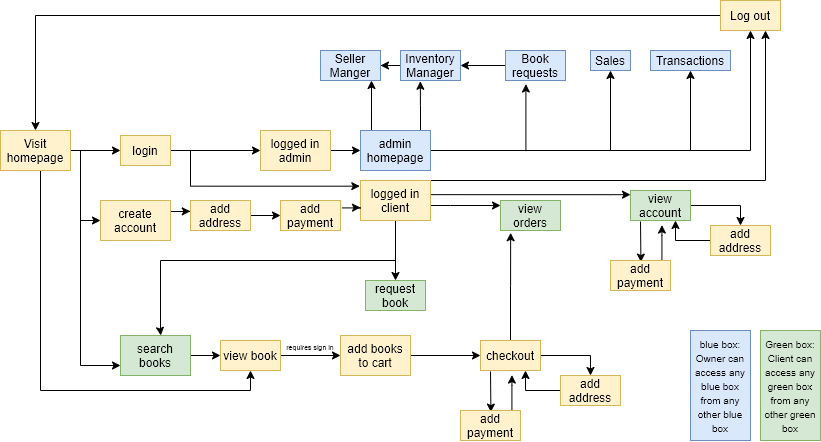

The diagram above was exported from draw.io. Its source (the exported page's mxGraphModel, read from the mxfile embedded in the PNG):
<mxGraphModel dx="1185" dy="705" grid="1" gridSize="10" guides="1" tooltips="1" connect="1" arrows="1" fold="1" page="1" pageScale="1" pageWidth="850" pageHeight="1100" math="0" shadow="0">
  <root>
    <mxCell id="0" />
    <mxCell id="1" parent="0" />
    <mxCell id="GY9phwk0WnERmR6prg_e-6" style="edgeStyle=orthogonalEdgeStyle;rounded=0;orthogonalLoop=1;jettySize=auto;html=1;entryX=0;entryY=0.5;entryDx=0;entryDy=0;" edge="1" parent="1" source="GY9phwk0WnERmR6prg_e-1" target="GY9phwk0WnERmR6prg_e-78">
      <mxGeometry relative="1" as="geometry">
        <mxPoint x="250" y="180" as="targetPoint" />
      </mxGeometry>
    </mxCell>
    <mxCell id="GY9phwk0WnERmR6prg_e-7" style="edgeStyle=orthogonalEdgeStyle;rounded=0;orthogonalLoop=1;jettySize=auto;html=1;entryX=-0.01;entryY=0.142;entryDx=0;entryDy=0;entryPerimeter=0;" edge="1" parent="1" source="GY9phwk0WnERmR6prg_e-1" target="GY9phwk0WnERmR6prg_e-3">
      <mxGeometry relative="1" as="geometry">
        <Array as="points">
          <mxPoint x="210" y="180" />
          <mxPoint x="210" y="216" />
        </Array>
      </mxGeometry>
    </mxCell>
    <mxCell id="GY9phwk0WnERmR6prg_e-1" value="login" style="rounded=0;whiteSpace=wrap;html=1;fillColor=#fff2cc;strokeColor=#d6b656;" vertex="1" parent="1">
      <mxGeometry x="140" y="165" width="50" height="30" as="geometry" />
    </mxCell>
    <mxCell id="GY9phwk0WnERmR6prg_e-62" style="edgeStyle=orthogonalEdgeStyle;rounded=0;orthogonalLoop=1;jettySize=auto;html=1;entryX=0.331;entryY=1.026;entryDx=0;entryDy=0;entryPerimeter=0;" edge="1" parent="1" target="GY9phwk0WnERmR6prg_e-58">
      <mxGeometry relative="1" as="geometry">
        <mxPoint x="440" y="160" as="sourcePoint" />
      </mxGeometry>
    </mxCell>
    <mxCell id="GY9phwk0WnERmR6prg_e-63" style="edgeStyle=orthogonalEdgeStyle;rounded=0;orthogonalLoop=1;jettySize=auto;html=1;entryX=0.34;entryY=1.118;entryDx=0;entryDy=0;entryPerimeter=0;" edge="1" parent="1" source="GY9phwk0WnERmR6prg_e-2" target="GY9phwk0WnERmR6prg_e-60">
      <mxGeometry relative="1" as="geometry" />
    </mxCell>
    <mxCell id="GY9phwk0WnERmR6prg_e-65" style="edgeStyle=orthogonalEdgeStyle;rounded=0;orthogonalLoop=1;jettySize=auto;html=1;entryX=0.5;entryY=1;entryDx=0;entryDy=0;" edge="1" parent="1" source="GY9phwk0WnERmR6prg_e-2" target="GY9phwk0WnERmR6prg_e-55">
      <mxGeometry relative="1" as="geometry" />
    </mxCell>
    <mxCell id="GY9phwk0WnERmR6prg_e-66" style="edgeStyle=orthogonalEdgeStyle;rounded=0;orthogonalLoop=1;jettySize=auto;html=1;entryX=0.85;entryY=1;entryDx=0;entryDy=0;entryPerimeter=0;exitX=0.157;exitY=0;exitDx=0;exitDy=0;exitPerimeter=0;" edge="1" parent="1" source="GY9phwk0WnERmR6prg_e-2" target="GY9phwk0WnERmR6prg_e-59">
      <mxGeometry relative="1" as="geometry" />
    </mxCell>
    <mxCell id="GY9phwk0WnERmR6prg_e-68" style="edgeStyle=orthogonalEdgeStyle;rounded=0;orthogonalLoop=1;jettySize=auto;html=1;entryX=0.5;entryY=1;entryDx=0;entryDy=0;" edge="1" parent="1" source="GY9phwk0WnERmR6prg_e-2" target="GY9phwk0WnERmR6prg_e-61">
      <mxGeometry relative="1" as="geometry" />
    </mxCell>
    <mxCell id="GY9phwk0WnERmR6prg_e-70" style="edgeStyle=orthogonalEdgeStyle;rounded=0;orthogonalLoop=1;jettySize=auto;html=1;entryX=0.5;entryY=1;entryDx=0;entryDy=0;" edge="1" parent="1" source="GY9phwk0WnERmR6prg_e-2" target="GY9phwk0WnERmR6prg_e-69">
      <mxGeometry relative="1" as="geometry" />
    </mxCell>
    <mxCell id="GY9phwk0WnERmR6prg_e-2" value="admin homepage" style="rounded=0;whiteSpace=wrap;html=1;fillColor=#dae8fc;strokeColor=#6c8ebf;" vertex="1" parent="1">
      <mxGeometry x="380" y="160" width="70" height="40" as="geometry" />
    </mxCell>
    <mxCell id="GY9phwk0WnERmR6prg_e-44" style="edgeStyle=orthogonalEdgeStyle;rounded=0;orthogonalLoop=1;jettySize=auto;html=1;entryX=0.5;entryY=0;entryDx=0;entryDy=0;" edge="1" parent="1" source="GY9phwk0WnERmR6prg_e-3" target="GY9phwk0WnERmR6prg_e-32">
      <mxGeometry relative="1" as="geometry" />
    </mxCell>
    <mxCell id="GY9phwk0WnERmR6prg_e-48" style="edgeStyle=orthogonalEdgeStyle;rounded=0;orthogonalLoop=1;jettySize=auto;html=1;entryX=0.576;entryY=-0.001;entryDx=0;entryDy=0;entryPerimeter=0;" edge="1" parent="1" source="GY9phwk0WnERmR6prg_e-3" target="GY9phwk0WnERmR6prg_e-13">
      <mxGeometry relative="1" as="geometry">
        <Array as="points">
          <mxPoint x="415" y="290" />
          <mxPoint x="180" y="290" />
          <mxPoint x="180" y="362" />
          <mxPoint x="180" y="362" />
        </Array>
      </mxGeometry>
    </mxCell>
    <mxCell id="GY9phwk0WnERmR6prg_e-52" style="edgeStyle=orthogonalEdgeStyle;rounded=0;orthogonalLoop=1;jettySize=auto;html=1;" edge="1" parent="1" source="GY9phwk0WnERmR6prg_e-3" target="GY9phwk0WnERmR6prg_e-29">
      <mxGeometry relative="1" as="geometry">
        <Array as="points">
          <mxPoint x="470" y="235" />
          <mxPoint x="470" y="235" />
        </Array>
      </mxGeometry>
    </mxCell>
    <mxCell id="GY9phwk0WnERmR6prg_e-54" style="edgeStyle=orthogonalEdgeStyle;rounded=0;orthogonalLoop=1;jettySize=auto;html=1;exitX=0.996;exitY=0.354;exitDx=0;exitDy=0;exitPerimeter=0;" edge="1" parent="1" source="GY9phwk0WnERmR6prg_e-3" target="GY9phwk0WnERmR6prg_e-38">
      <mxGeometry relative="1" as="geometry">
        <Array as="points">
          <mxPoint x="630" y="224" />
          <mxPoint x="630" y="224" />
        </Array>
      </mxGeometry>
    </mxCell>
    <mxCell id="GY9phwk0WnERmR6prg_e-73" style="edgeStyle=orthogonalEdgeStyle;rounded=0;orthogonalLoop=1;jettySize=auto;html=1;entryX=0.75;entryY=1;entryDx=0;entryDy=0;" edge="1" parent="1" source="GY9phwk0WnERmR6prg_e-3" target="GY9phwk0WnERmR6prg_e-69">
      <mxGeometry relative="1" as="geometry">
        <Array as="points">
          <mxPoint x="785" y="210" />
        </Array>
      </mxGeometry>
    </mxCell>
    <mxCell id="GY9phwk0WnERmR6prg_e-3" value="logged in&lt;br&gt;client" style="rounded=0;whiteSpace=wrap;html=1;fillColor=#fff2cc;strokeColor=#d6b656;" vertex="1" parent="1">
      <mxGeometry x="380" y="210" width="70" height="40" as="geometry" />
    </mxCell>
    <mxCell id="GY9phwk0WnERmR6prg_e-5" style="edgeStyle=orthogonalEdgeStyle;rounded=0;orthogonalLoop=1;jettySize=auto;html=1;entryX=0;entryY=0.5;entryDx=0;entryDy=0;" edge="1" parent="1" source="GY9phwk0WnERmR6prg_e-4" target="GY9phwk0WnERmR6prg_e-1">
      <mxGeometry relative="1" as="geometry" />
    </mxCell>
    <mxCell id="GY9phwk0WnERmR6prg_e-9" style="edgeStyle=orthogonalEdgeStyle;rounded=0;orthogonalLoop=1;jettySize=auto;html=1;entryX=0;entryY=0.5;entryDx=0;entryDy=0;" edge="1" parent="1" source="GY9phwk0WnERmR6prg_e-4" target="GY9phwk0WnERmR6prg_e-8">
      <mxGeometry relative="1" as="geometry">
        <Array as="points">
          <mxPoint x="100" y="180" />
          <mxPoint x="100" y="250" />
        </Array>
      </mxGeometry>
    </mxCell>
    <mxCell id="GY9phwk0WnERmR6prg_e-14" style="edgeStyle=orthogonalEdgeStyle;rounded=0;orthogonalLoop=1;jettySize=auto;html=1;entryX=0;entryY=0.75;entryDx=0;entryDy=0;" edge="1" parent="1" source="GY9phwk0WnERmR6prg_e-4" target="GY9phwk0WnERmR6prg_e-13">
      <mxGeometry relative="1" as="geometry">
        <Array as="points">
          <mxPoint x="100" y="180" />
          <mxPoint x="100" y="395" />
        </Array>
      </mxGeometry>
    </mxCell>
    <mxCell id="GY9phwk0WnERmR6prg_e-77" style="edgeStyle=orthogonalEdgeStyle;rounded=0;orthogonalLoop=1;jettySize=auto;html=1;entryX=0.5;entryY=1;entryDx=0;entryDy=0;" edge="1" parent="1" source="GY9phwk0WnERmR6prg_e-4" target="GY9phwk0WnERmR6prg_e-45">
      <mxGeometry relative="1" as="geometry">
        <Array as="points">
          <mxPoint x="60" y="420" />
          <mxPoint x="270" y="420" />
        </Array>
      </mxGeometry>
    </mxCell>
    <mxCell id="GY9phwk0WnERmR6prg_e-4" value="Visit homepage" style="rounded=0;whiteSpace=wrap;html=1;fillColor=#fff2cc;strokeColor=#d6b656;" vertex="1" parent="1">
      <mxGeometry x="20" y="160" width="70" height="40" as="geometry" />
    </mxCell>
    <mxCell id="GY9phwk0WnERmR6prg_e-11" style="edgeStyle=orthogonalEdgeStyle;rounded=0;orthogonalLoop=1;jettySize=auto;html=1;entryX=-0.003;entryY=0.36;entryDx=0;entryDy=0;entryPerimeter=0;exitX=1;exitY=0.5;exitDx=0;exitDy=0;" edge="1" parent="1" source="GY9phwk0WnERmR6prg_e-8" target="GY9phwk0WnERmR6prg_e-19">
      <mxGeometry relative="1" as="geometry">
        <Array as="points">
          <mxPoint x="190" y="241" />
          <mxPoint x="210" y="241" />
        </Array>
      </mxGeometry>
    </mxCell>
    <mxCell id="GY9phwk0WnERmR6prg_e-8" value="create account" style="rounded=0;whiteSpace=wrap;html=1;fillColor=#fff2cc;strokeColor=#d6b656;" vertex="1" parent="1">
      <mxGeometry x="120" y="230" width="70" height="40" as="geometry" />
    </mxCell>
    <mxCell id="GY9phwk0WnERmR6prg_e-46" style="edgeStyle=orthogonalEdgeStyle;rounded=0;orthogonalLoop=1;jettySize=auto;html=1;entryX=0;entryY=0.5;entryDx=0;entryDy=0;" edge="1" parent="1" source="GY9phwk0WnERmR6prg_e-13" target="GY9phwk0WnERmR6prg_e-45">
      <mxGeometry relative="1" as="geometry" />
    </mxCell>
    <mxCell id="GY9phwk0WnERmR6prg_e-13" value="search books" style="rounded=0;whiteSpace=wrap;html=1;fillColor=#d5e8d4;strokeColor=#82b366;" vertex="1" parent="1">
      <mxGeometry x="140" y="365" width="70" height="40" as="geometry" />
    </mxCell>
    <mxCell id="GY9phwk0WnERmR6prg_e-51" style="edgeStyle=orthogonalEdgeStyle;rounded=0;orthogonalLoop=1;jettySize=auto;html=1;entryX=0;entryY=0.5;entryDx=0;entryDy=0;" edge="1" parent="1" source="GY9phwk0WnERmR6prg_e-15" target="GY9phwk0WnERmR6prg_e-17">
      <mxGeometry relative="1" as="geometry" />
    </mxCell>
    <mxCell id="GY9phwk0WnERmR6prg_e-15" value="add books to cart" style="rounded=0;whiteSpace=wrap;html=1;fillColor=#fff2cc;strokeColor=#d6b656;" vertex="1" parent="1">
      <mxGeometry x="360" y="365" width="70" height="40" as="geometry" />
    </mxCell>
    <mxCell id="GY9phwk0WnERmR6prg_e-24" style="edgeStyle=orthogonalEdgeStyle;rounded=0;orthogonalLoop=1;jettySize=auto;html=1;entryX=0.5;entryY=0;entryDx=0;entryDy=0;" edge="1" parent="1" source="GY9phwk0WnERmR6prg_e-17" target="GY9phwk0WnERmR6prg_e-23">
      <mxGeometry relative="1" as="geometry" />
    </mxCell>
    <mxCell id="GY9phwk0WnERmR6prg_e-26" style="edgeStyle=orthogonalEdgeStyle;rounded=0;orthogonalLoop=1;jettySize=auto;html=1;entryX=0.507;entryY=0.053;entryDx=0;entryDy=0;entryPerimeter=0;" edge="1" parent="1" target="GY9phwk0WnERmR6prg_e-25">
      <mxGeometry relative="1" as="geometry">
        <mxPoint x="510" y="401" as="sourcePoint" />
        <mxPoint x="510" y="430" as="targetPoint" />
        <Array as="points">
          <mxPoint x="510" y="401" />
        </Array>
      </mxGeometry>
    </mxCell>
    <mxCell id="GY9phwk0WnERmR6prg_e-53" style="edgeStyle=orthogonalEdgeStyle;rounded=0;orthogonalLoop=1;jettySize=auto;html=1;entryX=0.169;entryY=1.075;entryDx=0;entryDy=0;entryPerimeter=0;" edge="1" parent="1" source="GY9phwk0WnERmR6prg_e-17" target="GY9phwk0WnERmR6prg_e-29">
      <mxGeometry relative="1" as="geometry" />
    </mxCell>
    <mxCell id="GY9phwk0WnERmR6prg_e-17" value="checkout" style="rounded=0;whiteSpace=wrap;html=1;fillColor=#fff2cc;strokeColor=#d6b656;" vertex="1" parent="1">
      <mxGeometry x="500" y="370" width="60" height="30" as="geometry" />
    </mxCell>
    <mxCell id="GY9phwk0WnERmR6prg_e-21" style="edgeStyle=orthogonalEdgeStyle;rounded=0;orthogonalLoop=1;jettySize=auto;html=1;entryX=0;entryY=0.5;entryDx=0;entryDy=0;" edge="1" parent="1" source="GY9phwk0WnERmR6prg_e-19" target="GY9phwk0WnERmR6prg_e-20">
      <mxGeometry relative="1" as="geometry" />
    </mxCell>
    <mxCell id="GY9phwk0WnERmR6prg_e-19" value="add address" style="rounded=0;whiteSpace=wrap;html=1;fillColor=#fff2cc;strokeColor=#d6b656;" vertex="1" parent="1">
      <mxGeometry x="210" y="230" width="60" height="30" as="geometry" />
    </mxCell>
    <mxCell id="GY9phwk0WnERmR6prg_e-22" style="edgeStyle=orthogonalEdgeStyle;rounded=0;orthogonalLoop=1;jettySize=auto;html=1;exitX=1.03;exitY=0.247;exitDx=0;exitDy=0;exitPerimeter=0;" edge="1" parent="1" source="GY9phwk0WnERmR6prg_e-20">
      <mxGeometry relative="1" as="geometry">
        <mxPoint x="380" y="237" as="targetPoint" />
      </mxGeometry>
    </mxCell>
    <mxCell id="GY9phwk0WnERmR6prg_e-20" value="add payment" style="rounded=0;whiteSpace=wrap;html=1;fillColor=#fff2cc;strokeColor=#d6b656;" vertex="1" parent="1">
      <mxGeometry x="300" y="230" width="60" height="30" as="geometry" />
    </mxCell>
    <mxCell id="GY9phwk0WnERmR6prg_e-27" style="edgeStyle=orthogonalEdgeStyle;rounded=0;orthogonalLoop=1;jettySize=auto;html=1;entryX=0.75;entryY=1;entryDx=0;entryDy=0;" edge="1" parent="1" source="GY9phwk0WnERmR6prg_e-23" target="GY9phwk0WnERmR6prg_e-17">
      <mxGeometry relative="1" as="geometry" />
    </mxCell>
    <mxCell id="GY9phwk0WnERmR6prg_e-23" value="add address" style="rounded=0;whiteSpace=wrap;html=1;fillColor=#fff2cc;strokeColor=#d6b656;" vertex="1" parent="1">
      <mxGeometry x="580" y="405" width="60" height="30" as="geometry" />
    </mxCell>
    <mxCell id="GY9phwk0WnERmR6prg_e-28" style="edgeStyle=orthogonalEdgeStyle;rounded=0;orthogonalLoop=1;jettySize=auto;html=1;entryX=0.524;entryY=1.153;entryDx=0;entryDy=0;entryPerimeter=0;" edge="1" parent="1" source="GY9phwk0WnERmR6prg_e-25" target="GY9phwk0WnERmR6prg_e-17">
      <mxGeometry relative="1" as="geometry">
        <Array as="points">
          <mxPoint x="531" y="415" />
        </Array>
      </mxGeometry>
    </mxCell>
    <mxCell id="GY9phwk0WnERmR6prg_e-25" value="add payment" style="rounded=0;whiteSpace=wrap;html=1;fillColor=#fff2cc;strokeColor=#d6b656;" vertex="1" parent="1">
      <mxGeometry x="480" y="440" width="60" height="30" as="geometry" />
    </mxCell>
    <mxCell id="GY9phwk0WnERmR6prg_e-29" value="view orders" style="rounded=0;whiteSpace=wrap;html=1;fillColor=#d5e8d4;strokeColor=#82b366;" vertex="1" parent="1">
      <mxGeometry x="520" y="230" width="60" height="30" as="geometry" />
    </mxCell>
    <mxCell id="GY9phwk0WnERmR6prg_e-32" value="request book" style="rounded=0;whiteSpace=wrap;html=1;fillColor=#d5e8d4;strokeColor=#82b366;" vertex="1" parent="1">
      <mxGeometry x="385" y="310" width="60" height="30" as="geometry" />
    </mxCell>
    <mxCell id="GY9phwk0WnERmR6prg_e-36" style="edgeStyle=orthogonalEdgeStyle;rounded=0;orthogonalLoop=1;jettySize=auto;html=1;entryX=0.5;entryY=0;entryDx=0;entryDy=0;" edge="1" parent="1" source="GY9phwk0WnERmR6prg_e-38" target="GY9phwk0WnERmR6prg_e-40">
      <mxGeometry relative="1" as="geometry" />
    </mxCell>
    <mxCell id="GY9phwk0WnERmR6prg_e-37" style="edgeStyle=orthogonalEdgeStyle;rounded=0;orthogonalLoop=1;jettySize=auto;html=1;entryX=0.507;entryY=0.053;entryDx=0;entryDy=0;entryPerimeter=0;" edge="1" parent="1" target="GY9phwk0WnERmR6prg_e-42">
      <mxGeometry relative="1" as="geometry">
        <mxPoint x="660" y="251" as="sourcePoint" />
        <mxPoint x="660" y="280" as="targetPoint" />
        <Array as="points">
          <mxPoint x="660" y="251" />
        </Array>
      </mxGeometry>
    </mxCell>
    <mxCell id="GY9phwk0WnERmR6prg_e-38" value="view account" style="rounded=0;whiteSpace=wrap;html=1;fillColor=#d5e8d4;strokeColor=#82b366;" vertex="1" parent="1">
      <mxGeometry x="650" y="220" width="60" height="30" as="geometry" />
    </mxCell>
    <mxCell id="GY9phwk0WnERmR6prg_e-39" style="edgeStyle=orthogonalEdgeStyle;rounded=0;orthogonalLoop=1;jettySize=auto;html=1;entryX=0.75;entryY=1;entryDx=0;entryDy=0;" edge="1" parent="1" source="GY9phwk0WnERmR6prg_e-40" target="GY9phwk0WnERmR6prg_e-38">
      <mxGeometry relative="1" as="geometry" />
    </mxCell>
    <mxCell id="GY9phwk0WnERmR6prg_e-40" value="add address" style="rounded=0;whiteSpace=wrap;html=1;fillColor=#fff2cc;strokeColor=#d6b656;" vertex="1" parent="1">
      <mxGeometry x="730" y="255" width="60" height="30" as="geometry" />
    </mxCell>
    <mxCell id="GY9phwk0WnERmR6prg_e-41" style="edgeStyle=orthogonalEdgeStyle;rounded=0;orthogonalLoop=1;jettySize=auto;html=1;entryX=0.524;entryY=1.153;entryDx=0;entryDy=0;entryPerimeter=0;" edge="1" parent="1" source="GY9phwk0WnERmR6prg_e-42" target="GY9phwk0WnERmR6prg_e-38">
      <mxGeometry relative="1" as="geometry">
        <Array as="points">
          <mxPoint x="681" y="265" />
        </Array>
      </mxGeometry>
    </mxCell>
    <mxCell id="GY9phwk0WnERmR6prg_e-42" value="add payment" style="rounded=0;whiteSpace=wrap;html=1;fillColor=#fff2cc;strokeColor=#d6b656;" vertex="1" parent="1">
      <mxGeometry x="630" y="290" width="60" height="30" as="geometry" />
    </mxCell>
    <mxCell id="GY9phwk0WnERmR6prg_e-49" style="edgeStyle=orthogonalEdgeStyle;rounded=0;orthogonalLoop=1;jettySize=auto;html=1;entryX=0;entryY=0.5;entryDx=0;entryDy=0;" edge="1" parent="1" source="GY9phwk0WnERmR6prg_e-45" target="GY9phwk0WnERmR6prg_e-15">
      <mxGeometry relative="1" as="geometry" />
    </mxCell>
    <mxCell id="GY9phwk0WnERmR6prg_e-45" value="view book" style="rounded=0;whiteSpace=wrap;html=1;fillColor=#fff2cc;strokeColor=#d6b656;" vertex="1" parent="1">
      <mxGeometry x="240" y="370" width="60" height="30" as="geometry" />
    </mxCell>
    <mxCell id="GY9phwk0WnERmR6prg_e-50" value="&lt;font style=&quot;font-size: 7px ; line-height: 0%&quot;&gt;requires sign in&lt;/font&gt;" style="text;html=1;strokeColor=none;fillColor=none;align=center;verticalAlign=middle;whiteSpace=wrap;rounded=0;" vertex="1" parent="1">
      <mxGeometry x="305" y="370" width="50" height="10" as="geometry" />
    </mxCell>
    <mxCell id="GY9phwk0WnERmR6prg_e-55" value="Sales" style="rounded=0;whiteSpace=wrap;html=1;fillColor=#dae8fc;strokeColor=#6c8ebf;" vertex="1" parent="1">
      <mxGeometry x="610" y="80" width="40" height="20" as="geometry" />
    </mxCell>
    <mxCell id="GY9phwk0WnERmR6prg_e-67" style="edgeStyle=orthogonalEdgeStyle;rounded=0;orthogonalLoop=1;jettySize=auto;html=1;entryX=1;entryY=0.5;entryDx=0;entryDy=0;" edge="1" parent="1" source="GY9phwk0WnERmR6prg_e-58" target="GY9phwk0WnERmR6prg_e-59">
      <mxGeometry relative="1" as="geometry" />
    </mxCell>
    <mxCell id="GY9phwk0WnERmR6prg_e-58" value="Inventory Manager" style="rounded=0;whiteSpace=wrap;html=1;fillColor=#dae8fc;strokeColor=#6c8ebf;" vertex="1" parent="1">
      <mxGeometry x="420" y="80" width="60" height="30" as="geometry" />
    </mxCell>
    <mxCell id="GY9phwk0WnERmR6prg_e-59" value="Seller Manger" style="rounded=0;whiteSpace=wrap;html=1;fillColor=#dae8fc;strokeColor=#6c8ebf;" vertex="1" parent="1">
      <mxGeometry x="340" y="80" width="60" height="30" as="geometry" />
    </mxCell>
    <mxCell id="GY9phwk0WnERmR6prg_e-64" style="edgeStyle=orthogonalEdgeStyle;rounded=0;orthogonalLoop=1;jettySize=auto;html=1;entryX=1;entryY=0.5;entryDx=0;entryDy=0;" edge="1" parent="1" source="GY9phwk0WnERmR6prg_e-60" target="GY9phwk0WnERmR6prg_e-58">
      <mxGeometry relative="1" as="geometry" />
    </mxCell>
    <mxCell id="GY9phwk0WnERmR6prg_e-60" value="Book requests" style="rounded=0;whiteSpace=wrap;html=1;fillColor=#dae8fc;strokeColor=#6c8ebf;" vertex="1" parent="1">
      <mxGeometry x="525" y="80" width="60" height="30" as="geometry" />
    </mxCell>
    <mxCell id="GY9phwk0WnERmR6prg_e-61" value="Transactions" style="rounded=0;whiteSpace=wrap;html=1;fillColor=#dae8fc;strokeColor=#6c8ebf;" vertex="1" parent="1">
      <mxGeometry x="670" y="80" width="80" height="20" as="geometry" />
    </mxCell>
    <mxCell id="GY9phwk0WnERmR6prg_e-71" style="edgeStyle=orthogonalEdgeStyle;rounded=0;orthogonalLoop=1;jettySize=auto;html=1;entryX=0.5;entryY=0;entryDx=0;entryDy=0;" edge="1" parent="1" source="GY9phwk0WnERmR6prg_e-69" target="GY9phwk0WnERmR6prg_e-4">
      <mxGeometry relative="1" as="geometry" />
    </mxCell>
    <mxCell id="GY9phwk0WnERmR6prg_e-69" value="Log out" style="rounded=0;whiteSpace=wrap;html=1;fillColor=#fff2cc;strokeColor=#d6b656;" vertex="1" parent="1">
      <mxGeometry x="740" y="30" width="60" height="30" as="geometry" />
    </mxCell>
    <mxCell id="GY9phwk0WnERmR6prg_e-74" value="&lt;font style=&quot;font-size: 10px&quot;&gt;Green box:&lt;br&gt;Client can access any green box from any other green box&lt;/font&gt;" style="rounded=0;whiteSpace=wrap;html=1;fillColor=#d5e8d4;strokeColor=#82b366;" vertex="1" parent="1">
      <mxGeometry x="780" y="360" width="60" height="110" as="geometry" />
    </mxCell>
    <mxCell id="GY9phwk0WnERmR6prg_e-76" value="&lt;font style=&quot;font-size: 10px&quot;&gt;blue box:&lt;br&gt;Owner can access any blue box from any other blue box&lt;/font&gt;" style="rounded=0;whiteSpace=wrap;html=1;fillColor=#dae8fc;strokeColor=#6c8ebf;" vertex="1" parent="1">
      <mxGeometry x="710" y="360" width="60" height="110" as="geometry" />
    </mxCell>
    <mxCell id="GY9phwk0WnERmR6prg_e-79" style="edgeStyle=orthogonalEdgeStyle;rounded=0;orthogonalLoop=1;jettySize=auto;html=1;entryX=0;entryY=0.5;entryDx=0;entryDy=0;" edge="1" parent="1" source="GY9phwk0WnERmR6prg_e-78" target="GY9phwk0WnERmR6prg_e-2">
      <mxGeometry relative="1" as="geometry" />
    </mxCell>
    <mxCell id="GY9phwk0WnERmR6prg_e-78" value="logged in&lt;br&gt;admin" style="rounded=0;whiteSpace=wrap;html=1;fillColor=#fff2cc;strokeColor=#d6b656;" vertex="1" parent="1">
      <mxGeometry x="280" y="160" width="70" height="40" as="geometry" />
    </mxCell>
  </root>
</mxGraphModel>